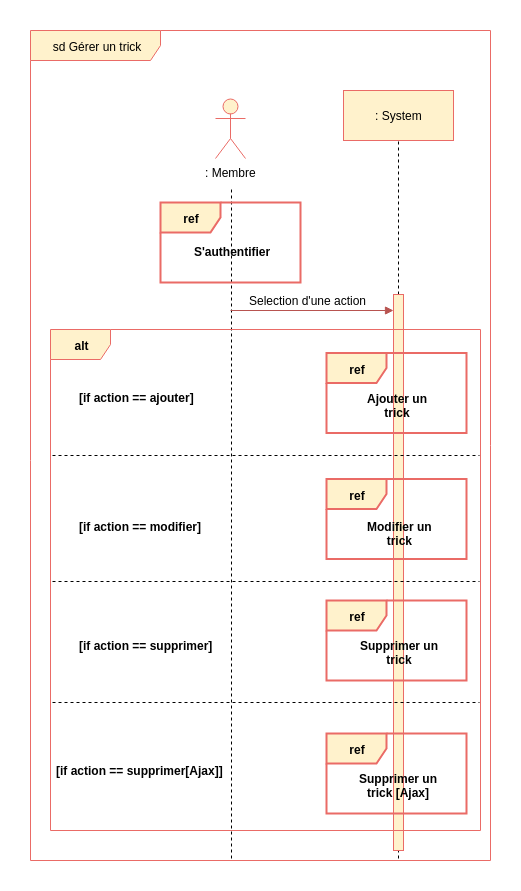

The diagram above was exported from draw.io. Its source (the exported page's mxGraphModel, read from the mxfile embedded in the PNG):
<mxGraphModel dx="2701" dy="925" grid="1" gridSize="10" guides="1" tooltips="1" connect="1" arrows="1" fold="1" page="1" pageScale="1" pageWidth="827" pageHeight="1169" background="#ffffff" math="0" shadow="0">
  <root>
    <mxCell id="0" />
    <mxCell id="1" parent="0" />
    <mxCell id="2" value="sd Gérer un trick" style="shape=umlFrame;whiteSpace=wrap;html=1;width=130;height=30;fillColor=#fff2cc;strokeColor=#EA6B66;" parent="1" vertex="1">
      <mxGeometry x="-40" y="130" width="460" height="830" as="geometry" />
    </mxCell>
    <mxCell id="3" value=": Membre" style="shape=umlActor;verticalLabelPosition=bottom;labelBackgroundColor=#ffffff;verticalAlign=top;html=1;fillColor=#fff2cc;strokeColor=#EA6B66;" parent="1" vertex="1">
      <mxGeometry x="145" y="198" width="30" height="60" as="geometry" />
    </mxCell>
    <mxCell id="5" value=": System" style="html=1;fillColor=#fff2cc;strokeColor=#EA6B66;" parent="1" vertex="1">
      <mxGeometry x="273" y="190" width="110" height="50" as="geometry" />
    </mxCell>
    <mxCell id="8" value="" style="endArrow=none;dashed=1;html=1;" parent="1" edge="1">
      <mxGeometry width="50" height="50" relative="1" as="geometry">
        <mxPoint x="161" y="958" as="sourcePoint" />
        <mxPoint x="161" y="286" as="targetPoint" />
      </mxGeometry>
    </mxCell>
    <mxCell id="9" value="" style="endArrow=none;dashed=1;html=1;entryX=0.5;entryY=1;exitX=0.778;exitY=1.001;exitPerimeter=0;" parent="1" edge="1">
      <mxGeometry width="50" height="50" relative="1" as="geometry">
        <mxPoint x="328" y="958" as="sourcePoint" />
        <mxPoint x="328" y="240" as="targetPoint" />
      </mxGeometry>
    </mxCell>
    <mxCell id="12" value="Selection d'une action" style="text;html=1;resizable=0;points=[];autosize=1;align=left;verticalAlign=top;spacingTop=-4;fontStyle=0" parent="1" vertex="1">
      <mxGeometry x="177" y="391" width="130" height="20" as="geometry" />
    </mxCell>
    <mxCell id="19" value="" style="html=1;points=[];perimeter=orthogonalPerimeter;fillColor=#fff2cc;strokeColor=#EA6B66;" parent="1" vertex="1">
      <mxGeometry x="323" y="394" width="10" height="556" as="geometry" />
    </mxCell>
    <mxCell id="108" value="alt" style="shape=umlFrame;whiteSpace=wrap;html=1;fontColor=#000000;fillColor=#fff2cc;strokeColor=#EA6B66;fontStyle=1" parent="1" vertex="1">
      <mxGeometry x="-20" y="429" width="430" height="501" as="geometry" />
    </mxCell>
    <mxCell id="109" value="[if action == ajouter]" style="text;html=1;resizable=0;points=[];autosize=1;align=left;verticalAlign=top;spacingTop=-4;fontColor=#000000;fontStyle=1" parent="1" vertex="1">
      <mxGeometry x="7" y="488" width="120" height="20" as="geometry" />
    </mxCell>
    <mxCell id="112" value="" style="endArrow=block;html=1;endFill=1;fillColor=#f8cecc;strokeColor=#b85450;" parent="1" edge="1">
      <mxGeometry width="50" height="50" relative="1" as="geometry">
        <mxPoint x="160" y="410" as="sourcePoint" />
        <mxPoint x="323" y="410" as="targetPoint" />
      </mxGeometry>
    </mxCell>
    <mxCell id="128" value="ref" style="shape=umlFrame;whiteSpace=wrap;html=1;fontColor=#000000;fontStyle=1;strokeWidth=2;fillColor=#fff2cc;strokeColor=#EA6B66;" parent="1" vertex="1">
      <mxGeometry x="256" y="452.5" width="140" height="80" as="geometry" />
    </mxCell>
    <mxCell id="130" value="&lt;div style=&quot;text-align: center&quot;&gt;&lt;span&gt;Ajouter un&lt;/span&gt;&lt;/div&gt;&lt;div style=&quot;text-align: center&quot;&gt;&lt;span&gt;trick&lt;/span&gt;&lt;/div&gt;" style="text;html=1;resizable=0;points=[];autosize=1;align=left;verticalAlign=top;spacingTop=-4;fontColor=#000000;fontStyle=1" parent="1" vertex="1">
      <mxGeometry x="295" y="489" width="70" height="30" as="geometry" />
    </mxCell>
    <mxCell id="132" value="ref" style="shape=umlFrame;whiteSpace=wrap;html=1;fontColor=#000000;fontStyle=1;strokeWidth=2;fillColor=#fff2cc;strokeColor=#EA6B66;" parent="1" vertex="1">
      <mxGeometry x="256" y="700" width="140" height="80" as="geometry" />
    </mxCell>
    <mxCell id="133" value="&lt;div style=&quot;text-align: center&quot;&gt;Supprimer un&lt;/div&gt;&lt;div style=&quot;text-align: center&quot;&gt;trick&lt;/div&gt;" style="text;html=1;resizable=0;points=[];autosize=1;align=left;verticalAlign=top;spacingTop=-4;fontColor=#000000;fontStyle=1" parent="1" vertex="1">
      <mxGeometry x="288" y="736" width="90" height="30" as="geometry" />
    </mxCell>
    <mxCell id="134" value="ref" style="shape=umlFrame;whiteSpace=wrap;html=1;fontColor=#000000;fontStyle=1;strokeWidth=2;fillColor=#fff2cc;strokeColor=#EA6B66;" parent="1" vertex="1">
      <mxGeometry x="256" y="578.5" width="140" height="80" as="geometry" />
    </mxCell>
    <mxCell id="135" value="&lt;div style=&quot;text-align: center&quot;&gt;Modifier un&lt;/div&gt;&lt;div style=&quot;text-align: center&quot;&gt;trick&lt;/div&gt;" style="text;html=1;resizable=0;points=[];autosize=1;align=left;verticalAlign=top;spacingTop=-4;fontColor=#000000;fontStyle=1" parent="1" vertex="1">
      <mxGeometry x="295" y="616.5" width="70" height="30" as="geometry" />
    </mxCell>
    <mxCell id="136" value="" style="endArrow=none;html=1;fontColor=#000000;entryX=1.005;entryY=0.327;entryPerimeter=0;exitX=0.003;exitY=0.327;exitPerimeter=0;dashed=1;" parent="1" edge="1">
      <mxGeometry width="50" height="50" relative="1" as="geometry">
        <mxPoint x="-18" y="555" as="sourcePoint" />
        <mxPoint x="409" y="555" as="targetPoint" />
      </mxGeometry>
    </mxCell>
    <mxCell id="137" value="" style="endArrow=none;html=1;fontColor=#000000;entryX=1.005;entryY=0.327;entryPerimeter=0;exitX=0.003;exitY=0.327;exitPerimeter=0;dashed=1;" parent="1" edge="1">
      <mxGeometry width="50" height="50" relative="1" as="geometry">
        <mxPoint x="-18" y="681" as="sourcePoint" />
        <mxPoint x="409" y="681" as="targetPoint" />
      </mxGeometry>
    </mxCell>
    <mxCell id="138" value="[if action == modifier]" style="text;html=1;resizable=0;points=[];autosize=1;align=left;verticalAlign=top;spacingTop=-4;fontColor=#000000;fontStyle=1" parent="1" vertex="1">
      <mxGeometry x="7" y="616.5" width="130" height="20" as="geometry" />
    </mxCell>
    <mxCell id="139" value="[if action == supprimer]" style="text;html=1;resizable=0;points=[];autosize=1;align=left;verticalAlign=top;spacingTop=-4;fontColor=#000000;fontStyle=1" parent="1" vertex="1">
      <mxGeometry x="7" y="736" width="140" height="20" as="geometry" />
    </mxCell>
    <mxCell id="140" value="ref" style="shape=umlFrame;whiteSpace=wrap;html=1;fontColor=#000000;fontStyle=1;strokeWidth=2;fillColor=#fff2cc;strokeColor=#EA6B66;" parent="1" vertex="1">
      <mxGeometry x="90" y="302" width="140" height="80" as="geometry" />
    </mxCell>
    <mxCell id="141" value="&lt;div style=&quot;text-align: center&quot;&gt;S'authentifier&lt;/div&gt;" style="text;html=1;resizable=0;points=[];autosize=1;align=left;verticalAlign=top;spacingTop=-4;fontColor=#000000;fontStyle=1" parent="1" vertex="1">
      <mxGeometry x="122" y="341.5" width="90" height="20" as="geometry" />
    </mxCell>
    <mxCell id="--XITt5olEZfN1Q4g81F-141" value="" style="endArrow=none;html=1;fontColor=#000000;entryX=1.005;entryY=0.327;entryPerimeter=0;exitX=0.003;exitY=0.327;exitPerimeter=0;dashed=1;" edge="1" parent="1">
      <mxGeometry width="50" height="50" relative="1" as="geometry">
        <mxPoint x="-18" y="802" as="sourcePoint" />
        <mxPoint x="409" y="802" as="targetPoint" />
      </mxGeometry>
    </mxCell>
    <mxCell id="--XITt5olEZfN1Q4g81F-142" value="[if action == supprimer[Ajax]]" style="text;html=1;resizable=0;points=[];autosize=1;align=left;verticalAlign=top;spacingTop=-4;fontColor=#000000;fontStyle=1" vertex="1" parent="1">
      <mxGeometry x="-16" y="861" width="170" height="20" as="geometry" />
    </mxCell>
    <mxCell id="--XITt5olEZfN1Q4g81F-143" value="ref" style="shape=umlFrame;whiteSpace=wrap;html=1;fontColor=#000000;fontStyle=1;strokeWidth=2;fillColor=#fff2cc;strokeColor=#EA6B66;" vertex="1" parent="1">
      <mxGeometry x="256" y="833" width="140" height="80" as="geometry" />
    </mxCell>
    <mxCell id="--XITt5olEZfN1Q4g81F-144" value="&lt;div style=&quot;text-align: center&quot;&gt;Supprimer un&lt;/div&gt;&lt;div style=&quot;text-align: center&quot;&gt;trick [Ajax]&lt;/div&gt;" style="text;html=1;resizable=0;points=[];autosize=1;align=left;verticalAlign=top;spacingTop=-4;fontColor=#000000;fontStyle=1" vertex="1" parent="1">
      <mxGeometry x="287" y="869" width="90" height="30" as="geometry" />
    </mxCell>
  </root>
</mxGraphModel>